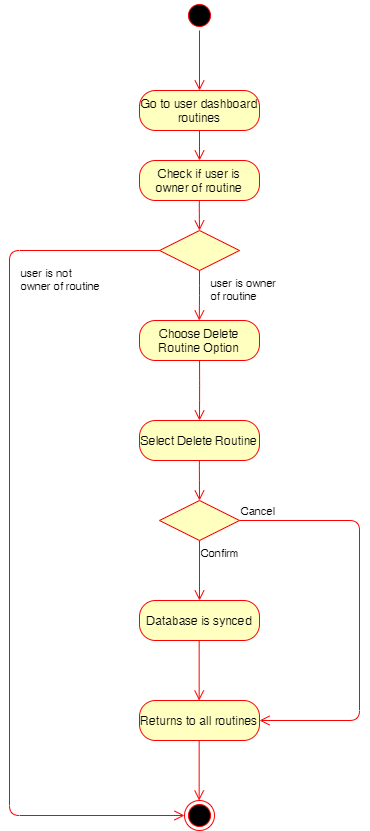

The diagram above was exported from draw.io. Its source (the exported page's mxGraphModel, read from the mxfile embedded in the PNG):
<mxGraphModel dx="1422" dy="762" grid="1" gridSize="10" guides="1" tooltips="1" connect="1" arrows="1" fold="1" page="1" pageScale="1" pageWidth="850" pageHeight="1100" math="0" shadow="0">
  <root>
    <mxCell id="0" />
    <mxCell id="1" parent="0" />
    <mxCell id="5gWsMkaj4STSP2nbblzJ-1" value="" style="ellipse;html=1;shape=startState;fillColor=#000000;strokeColor=#ff0000;" vertex="1" parent="1">
      <mxGeometry x="425" y="60" width="30" height="30" as="geometry" />
    </mxCell>
    <mxCell id="5gWsMkaj4STSP2nbblzJ-2" value="" style="edgeStyle=orthogonalEdgeStyle;html=1;verticalAlign=bottom;endArrow=open;endSize=8;strokeColor=#ff0000;" edge="1" parent="1" source="5gWsMkaj4STSP2nbblzJ-1">
      <mxGeometry relative="1" as="geometry">
        <mxPoint x="440" y="150" as="targetPoint" />
      </mxGeometry>
    </mxCell>
    <mxCell id="5gWsMkaj4STSP2nbblzJ-3" value="Go to user dashboard routines" style="rounded=1;whiteSpace=wrap;html=1;arcSize=40;fontColor=#000000;fillColor=#ffffc0;strokeColor=#ff0000;" vertex="1" parent="1">
      <mxGeometry x="380" y="150" width="120" height="40" as="geometry" />
    </mxCell>
    <mxCell id="5gWsMkaj4STSP2nbblzJ-4" value="" style="edgeStyle=orthogonalEdgeStyle;html=1;verticalAlign=bottom;endArrow=open;endSize=8;strokeColor=#ff0000;" edge="1" parent="1" source="5gWsMkaj4STSP2nbblzJ-3">
      <mxGeometry relative="1" as="geometry">
        <mxPoint x="440" y="220" as="targetPoint" />
      </mxGeometry>
    </mxCell>
    <mxCell id="5gWsMkaj4STSP2nbblzJ-5" value="Choose Delete Routine Option" style="rounded=1;whiteSpace=wrap;html=1;arcSize=40;fontColor=#000000;fillColor=#ffffc0;strokeColor=#ff0000;" vertex="1" parent="1">
      <mxGeometry x="380" y="380" width="120" height="40" as="geometry" />
    </mxCell>
    <mxCell id="5gWsMkaj4STSP2nbblzJ-6" value="" style="rhombus;whiteSpace=wrap;html=1;fillColor=#ffffc0;strokeColor=#ff0000;" vertex="1" parent="1">
      <mxGeometry x="400" y="560" width="80" height="40" as="geometry" />
    </mxCell>
    <mxCell id="5gWsMkaj4STSP2nbblzJ-7" value="Cancel" style="edgeStyle=orthogonalEdgeStyle;html=1;align=left;verticalAlign=bottom;endArrow=open;endSize=8;strokeColor=#ff0000;" edge="1" parent="1" source="5gWsMkaj4STSP2nbblzJ-6" target="5gWsMkaj4STSP2nbblzJ-10">
      <mxGeometry x="-1" relative="1" as="geometry">
        <mxPoint x="660" y="780" as="targetPoint" />
        <Array as="points">
          <mxPoint x="600" y="580" />
          <mxPoint x="600" y="780" />
        </Array>
      </mxGeometry>
    </mxCell>
    <mxCell id="5gWsMkaj4STSP2nbblzJ-8" value="Confirm" style="edgeStyle=orthogonalEdgeStyle;html=1;align=left;verticalAlign=top;endArrow=open;endSize=8;strokeColor=#ff0000;" edge="1" parent="1" source="5gWsMkaj4STSP2nbblzJ-6">
      <mxGeometry x="-1" relative="1" as="geometry">
        <mxPoint x="440" y="660" as="targetPoint" />
      </mxGeometry>
    </mxCell>
    <mxCell id="5gWsMkaj4STSP2nbblzJ-9" value="Database is synced" style="rounded=1;whiteSpace=wrap;html=1;arcSize=40;fontColor=#000000;fillColor=#ffffc0;strokeColor=#ff0000;" vertex="1" parent="1">
      <mxGeometry x="380" y="660" width="120" height="40" as="geometry" />
    </mxCell>
    <mxCell id="5gWsMkaj4STSP2nbblzJ-10" value="Returns to all routines" style="rounded=1;whiteSpace=wrap;html=1;arcSize=40;fontColor=#000000;fillColor=#ffffc0;strokeColor=#ff0000;" vertex="1" parent="1">
      <mxGeometry x="380" y="760" width="120" height="40" as="geometry" />
    </mxCell>
    <mxCell id="5gWsMkaj4STSP2nbblzJ-11" value="" style="edgeStyle=orthogonalEdgeStyle;html=1;verticalAlign=bottom;endArrow=open;endSize=8;strokeColor=#ff0000;" edge="1" parent="1">
      <mxGeometry relative="1" as="geometry">
        <mxPoint x="439.65999999999985" y="760" as="targetPoint" />
        <mxPoint x="439.65999999999985" y="700" as="sourcePoint" />
      </mxGeometry>
    </mxCell>
    <mxCell id="5gWsMkaj4STSP2nbblzJ-12" value="" style="ellipse;html=1;shape=endState;fillColor=#000000;strokeColor=#ff0000;" vertex="1" parent="1">
      <mxGeometry x="425" y="860" width="30" height="30" as="geometry" />
    </mxCell>
    <mxCell id="5gWsMkaj4STSP2nbblzJ-13" value="" style="edgeStyle=orthogonalEdgeStyle;html=1;verticalAlign=bottom;endArrow=open;endSize=8;strokeColor=#ff0000;" edge="1" parent="1">
      <mxGeometry relative="1" as="geometry">
        <mxPoint x="439.65999999999985" y="860" as="targetPoint" />
        <mxPoint x="439.65999999999985" y="800" as="sourcePoint" />
      </mxGeometry>
    </mxCell>
    <mxCell id="5gWsMkaj4STSP2nbblzJ-14" value="Check if user is owner of routine" style="rounded=1;whiteSpace=wrap;html=1;arcSize=40;fontColor=#000000;fillColor=#ffffc0;strokeColor=#ff0000;" vertex="1" parent="1">
      <mxGeometry x="380" y="220" width="120" height="40" as="geometry" />
    </mxCell>
    <mxCell id="5gWsMkaj4STSP2nbblzJ-15" value="" style="rhombus;whiteSpace=wrap;html=1;fillColor=#ffffc0;strokeColor=#ff0000;" vertex="1" parent="1">
      <mxGeometry x="400" y="290" width="80" height="40" as="geometry" />
    </mxCell>
    <mxCell id="5gWsMkaj4STSP2nbblzJ-16" value="" style="edgeStyle=orthogonalEdgeStyle;html=1;verticalAlign=bottom;endArrow=open;endSize=8;strokeColor=#ff0000;entryX=0.5;entryY=0;entryDx=0;entryDy=0;" edge="1" parent="1" target="5gWsMkaj4STSP2nbblzJ-15">
      <mxGeometry relative="1" as="geometry">
        <mxPoint x="440" y="280" as="targetPoint" />
        <mxPoint x="439.8299999999999" y="260" as="sourcePoint" />
        <Array as="points">
          <mxPoint x="440" y="270" />
        </Array>
      </mxGeometry>
    </mxCell>
    <mxCell id="5gWsMkaj4STSP2nbblzJ-17" value="user is owner&lt;br&gt;of routine" style="edgeStyle=orthogonalEdgeStyle;html=1;align=left;verticalAlign=top;endArrow=open;endSize=8;strokeColor=#ff0000;" edge="1" parent="1">
      <mxGeometry x="-1" y="10" relative="1" as="geometry">
        <mxPoint x="439.79999999999995" y="380" as="targetPoint" />
        <mxPoint x="440" y="330" as="sourcePoint" />
        <Array as="points">
          <mxPoint x="440" y="355" />
        </Array>
        <mxPoint as="offset" />
      </mxGeometry>
    </mxCell>
    <mxCell id="5gWsMkaj4STSP2nbblzJ-18" value="user is not &lt;br&gt;owner of routine" style="edgeStyle=orthogonalEdgeStyle;html=1;align=left;verticalAlign=top;endArrow=open;endSize=8;strokeColor=#ff0000;exitX=0;exitY=0.5;exitDx=0;exitDy=0;entryX=0;entryY=0.5;entryDx=0;entryDy=0;" edge="1" parent="1" source="5gWsMkaj4STSP2nbblzJ-15" target="5gWsMkaj4STSP2nbblzJ-12">
      <mxGeometry x="-0.6406" y="10" relative="1" as="geometry">
        <mxPoint x="240" y="470" as="targetPoint" />
        <mxPoint x="250.2" y="320" as="sourcePoint" />
        <Array as="points">
          <mxPoint x="250" y="310" />
          <mxPoint x="250" y="875" />
        </Array>
        <mxPoint as="offset" />
      </mxGeometry>
    </mxCell>
    <mxCell id="5gWsMkaj4STSP2nbblzJ-19" value="Select Delete Routine" style="rounded=1;whiteSpace=wrap;html=1;arcSize=40;fontColor=#000000;fillColor=#ffffc0;strokeColor=#ff0000;" vertex="1" parent="1">
      <mxGeometry x="380" y="480" width="120" height="40" as="geometry" />
    </mxCell>
    <mxCell id="5gWsMkaj4STSP2nbblzJ-20" value="" style="edgeStyle=orthogonalEdgeStyle;html=1;align=left;verticalAlign=top;endArrow=open;endSize=8;strokeColor=#ff0000;entryX=0.5;entryY=0;entryDx=0;entryDy=0;" edge="1" parent="1" target="5gWsMkaj4STSP2nbblzJ-19">
      <mxGeometry x="-1" y="10" relative="1" as="geometry">
        <mxPoint x="439.85999999999996" y="470" as="targetPoint" />
        <mxPoint x="440.05999999999995" y="420" as="sourcePoint" />
        <Array as="points" />
        <mxPoint as="offset" />
      </mxGeometry>
    </mxCell>
    <mxCell id="5gWsMkaj4STSP2nbblzJ-21" value="" style="edgeStyle=orthogonalEdgeStyle;html=1;verticalAlign=bottom;endArrow=open;endSize=8;strokeColor=#ff0000;" edge="1" parent="1">
      <mxGeometry relative="1" as="geometry">
        <mxPoint x="440" y="560" as="targetPoint" />
        <mxPoint x="439.8899999999999" y="520" as="sourcePoint" />
        <Array as="points">
          <mxPoint x="440.06" y="530" />
        </Array>
      </mxGeometry>
    </mxCell>
  </root>
</mxGraphModel>